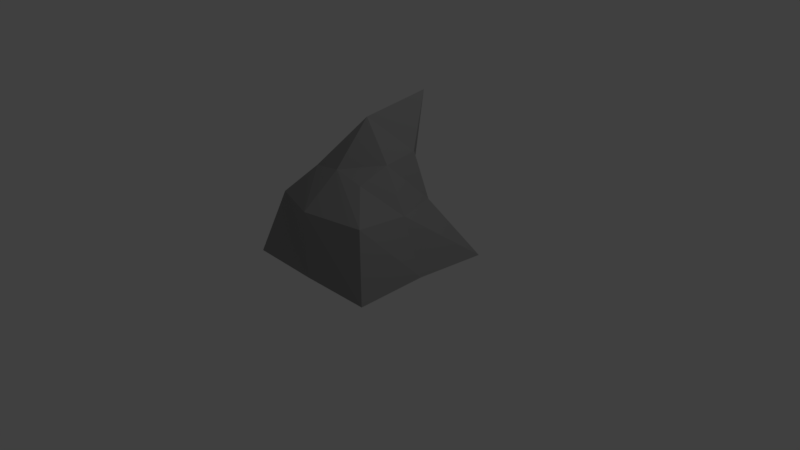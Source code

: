 # Source: Rock1.blend  (saved by Blender 2.78.0; exported with 4.5.12 LTS)
import bpy
from mathutils import Matrix  # noqa: F401  (used for matrix-valued properties, if any)

bpy.ops.wm.read_factory_settings(use_empty=True)
scene = bpy.context.scene
scene.name = 'Scene'

# ---- collections
col_collection_1 = bpy.data.collections.new('Collection 1'); scene.collection.children.link(col_collection_1)

# ---- materials (node trees are filled in below, after node groups)
mat_rock = bpy.data.materials.new('Rock')
mat_rock.alpha_threshold = 0.0
mat_rock.use_transparent_shadow = False
mat_rock.diffuse_color = (0.3111, 0.3111, 0.3111, 1.0)
mat_rock.roughness = 0.5
mat_rock.line_color = (0.0, 0.0, 0.0, 1.0)

# ---- material node trees

# ---- world
world_world = bpy.data.worlds.new('World'); scene.world = world_world
world_world.color = (0.05088, 0.05088, 0.05088)
world_world.use_sun_shadow = False
world_world.sun_shadow_jitter_overblur = 0.0
world_world.cycles.sampling_method = 'MANUAL'

# ---- cameras
cam_camera = bpy.data.cameras.new('Camera')
cam_camera.clip_end = 100.0
cam_camera.lens = 35.0
cam_camera.sensor_width = 32.0
cam_camera.sensor_height = 18.0
cam_camera.ortho_scale = 7.314
cam_camera.dof.focus_distance = 0.0
cam_camera.dof.aperture_fstop = 128.0

# ---- lights
light_lamp = bpy.data.lights.new('Lamp', 'POINT')
light_lamp.transmission_factor = 0.0
light_lamp.cutoff_distance = 30.0
light_lamp.energy = 100.0
light_lamp.shadow_buffer_clip_start = 1.001
light_lamp.shadow_soft_size = 0.1
light_lamp.shadow_maximum_resolution = 0.006
light_lamp.use_absolute_resolution = True

# ---- meshes
me_cube = bpy.data.meshes.new('Cube')
me_cube.from_pydata([(0.9938, 0.9937, 0.005809), (0.9536, -0.9583, 0.02872), (-0.9699, -0.9657, 0.03103), (-0.9936, 0.9938, 0.006007), (0.2766, 0.5199, 1.363), (0.3406, -0.4171, 1.184), (-0.4339, -0.4372, 1.23), (-0.3158, 0.5184, 1.368), (0.9482, 0.001964, 0.04596), (-8.224e-06, 0.9975, 0.002472), (0.486, 0.5743, 0.7601), (-0.001936, -0.9753, 0.02797), (0.7238, -0.7694, 0.8731), (-0.9545, 0.003345, 0.0453), (-0.7575, -0.7123, 0.8594), (-0.5088, 0.5787, 0.7617), (0.3456, 0.00531, 1.333), (-0.02155, 0.975, 1.977), (-0.04817, -0.4451, 1.288), (-0.4008, -0.007077, 1.351), (-0.01117, 0.7877, 0.88), (-0.6955, -0.002256, 0.7796), (-0.06503, -0.9462, 0.8831), (0.6664, -0.01957, 0.7791), (-0.03236, 0.03135, 1.84), (-0.0007169, 4e-05, -0.003626)], [], [(25, 11, 2, 13), (24, 19, 6, 18), (23, 16, 5, 12), (22, 18, 6, 14), (21, 19, 7, 15), (20, 9, 3, 15), (17, 20, 15, 7), (4, 10, 20, 17), (10, 0, 9, 20), (13, 21, 15, 3), (2, 14, 21, 13), (14, 6, 19, 21), (11, 22, 14, 2), (1, 12, 22, 11), (12, 5, 18, 22), (8, 23, 12, 1), (0, 10, 23, 8), (10, 4, 16, 23), (16, 24, 18, 5), (4, 17, 24, 16), (17, 7, 19, 24), (9, 25, 13, 3), (0, 8, 25, 9), (8, 1, 11, 25)])
me_cube.materials.append(mat_rock)
me_cube.use_remesh_preserve_volume = False
me_cube.use_remesh_preserve_attributes = False
me_cube.use_mirror_vertex_groups = False
me_cube.update()

# ---- objects
ob_empty = bpy.data.objects.new('Empty', None)
ob_rock = bpy.data.objects.new('Rock', me_cube)
ob_lamp = bpy.data.objects.new('Lamp', light_lamp)
ob_camera = bpy.data.objects.new('Camera', cam_camera)

# ---- transforms, parenting, visibility, modifiers, constraints
ob_empty.location = (0.0, 0.0, 0.0)
ob_empty.empty_image_offset = (0.0, 0.0)
ob_empty.lineart.crease_threshold = 0.0
ob_rock.location = (0.0, 0.0, 0.0)
ob_rock.lock_rotations_4d = False
ob_rock.empty_display_type = 'ARROWS'
ob_rock.lineart.crease_threshold = 0.0
ob_lamp.location = (4.076, 1.005, 5.904)
ob_lamp.rotation_euler = (0.6503, 0.05522, 1.866)
ob_lamp.lock_rotations_4d = False
ob_lamp.empty_display_type = 'ARROWS'
ob_lamp.color = (0.0, 0.0, 0.0, 0.0)
ob_lamp.lineart.crease_threshold = 0.0
ob_camera.location = (7.481, -6.508, 5.344)
ob_camera.rotation_euler = (1.109, 0.0, 0.8149)
ob_camera.lock_rotations_4d = False
ob_camera.empty_display_type = 'ARROWS'
ob_camera.color = (0.0, 0.0, 0.0, 0.0)
ob_camera.display_type = 'WIRE'
ob_camera.lineart.crease_threshold = 0.0

# ---- collection membership
col_collection_1.objects.link(ob_empty)
col_collection_1.objects.link(ob_rock)
col_collection_1.objects.link(ob_lamp)
col_collection_1.objects.link(ob_camera)

# ---- scene / render settings (as saved in the file)
scene.camera = ob_camera
scene.frame_start = 1; scene.frame_end = 250; scene.frame_set(1)
scene.render.engine = 'BLENDER_EEVEE_NEXT'
scene.render.resolution_percentage = 50
scene.render.dither_intensity = 0.0
scene.cycles.use_denoising = False
scene.cycles.samples = 128
scene.cycles.sampling_pattern = 'TABULATED_SOBOL'
scene.cycles.light_sampling_threshold = 0.0
scene.cycles.use_adaptive_sampling = False
scene.cycles.use_light_tree = False
scene.cycles.blur_glossy = 0.0
scene.cycles.sample_clamp_indirect = 0.0
scene.view_settings.view_transform = 'Standard'
bpy.context.view_layer.update()
